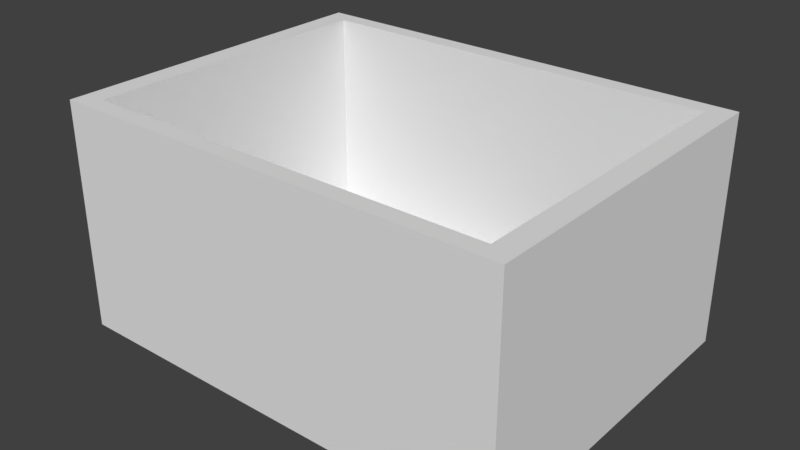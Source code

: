 # Source: rectangle_tub.blend  (saved by Blender 2.79.0; exported with 4.5.12 LTS)
import bpy
from mathutils import Matrix  # noqa: F401  (used for matrix-valued properties, if any)

bpy.ops.wm.read_factory_settings(use_empty=True)
scene = bpy.context.scene
scene.name = 'Scene'

# ---- collections
col_collection_1 = bpy.data.collections.new('Collection 1'); scene.collection.children.link(col_collection_1)

# ---- world
world_world = bpy.data.worlds.new('World'); scene.world = world_world
world_world.color = (0.05088, 0.05088, 0.05088)
world_world.use_sun_shadow = False
world_world.sun_shadow_jitter_overblur = 0.0
world_world.cycles.sampling_method = 'MANUAL'

# ---- meshes
me_cube_001 = bpy.data.meshes.new('Cube.001')
me_cube_001.from_pydata([(-2.2, -1.15, -1.2), (-2.2, -1.15, 1.0), (-2.2, 2.15, -1.2), (2.2, -1.15, -1.2), (2.2, 2.15, -1.2), (-2.2, 2.15, 1.0), (2.2, 2.15, 1.0), (2.2, -1.15, 1.0), (-1.98, -0.985, 1.0), (-1.98, 1.985, 1.0), (1.98, 1.985, 1.0), (1.98, -0.985, 1.0), (-1.98, -0.985, -1.0), (-1.98, 1.985, -1.0), (1.98, 1.985, -1.0), (1.98, -0.985, -1.0)], [], [(0, 1, 5, 2), (2, 5, 6, 4), (4, 6, 7, 3), (3, 7, 1, 0), (2, 4, 3, 0), (5, 1, 8, 9), (8, 11, 15, 12), (1, 7, 11, 8), (6, 5, 9, 10), (7, 6, 10, 11), (14, 13, 12, 15), (10, 9, 13, 14), (11, 10, 14, 15), (9, 8, 12, 13)])
me_cube_001.use_remesh_preserve_volume = False
me_cube_001.use_remesh_preserve_attributes = False
me_cube_001.use_mirror_vertex_groups = False
me_cube_001.update()

# ---- objects
ob_cube = bpy.data.objects.new('Cube', me_cube_001)

# ---- transforms, parenting, visibility, modifiers, constraints
ob_cube.location = (0.0, 0.0, 0.0)
ob_cube.lineart.crease_threshold = 0.0

# ---- collection membership
col_collection_1.objects.link(ob_cube)

# ---- scene / render settings (as saved in the file)
scene.frame_start = 1; scene.frame_end = 250; scene.frame_set(1)
scene.render.engine = 'BLENDER_EEVEE_NEXT'
scene.render.resolution_percentage = 50
scene.render.dither_intensity = 0.0
scene.cycles.use_denoising = False
scene.cycles.samples = 128
scene.cycles.sampling_pattern = 'TABULATED_SOBOL'
scene.cycles.use_adaptive_sampling = False
scene.cycles.use_light_tree = False
scene.cycles.blur_glossy = 0.0
scene.cycles.sample_clamp_indirect = 0.0
scene.view_settings.view_transform = 'Standard'
bpy.context.view_layer.update()

# ---- added for rendering (the .blend has no active camera and no usable light): camera, sun
cam_auto = bpy.data.cameras.new('AutoCamera')
cam_auto.lens = 50.0
cam_auto.sensor_width = 36.0
cam_auto.clip_end = 1000.0
ob_auto_camera = bpy.data.objects.new('AutoCamera', cam_auto)
scene.collection.objects.link(ob_auto_camera)
ob_auto_camera.location = (5.48074, -6.07688, 4.28459)
ob_auto_camera.rotation_euler = (1.09748, -7.21219e-08, 0.694738)
scene.camera = ob_auto_camera
light_auto_sun = bpy.data.lights.new('AutoSun', 'SUN')
light_auto_sun.energy = 3.0
light_auto_sun.angle = 0.0523599
ob_auto_sun = bpy.data.objects.new('AutoSun', light_auto_sun)
scene.collection.objects.link(ob_auto_sun)
ob_auto_sun.rotation_euler = (0.872665, 0.174533, 0.523599)
bpy.context.view_layer.update()
